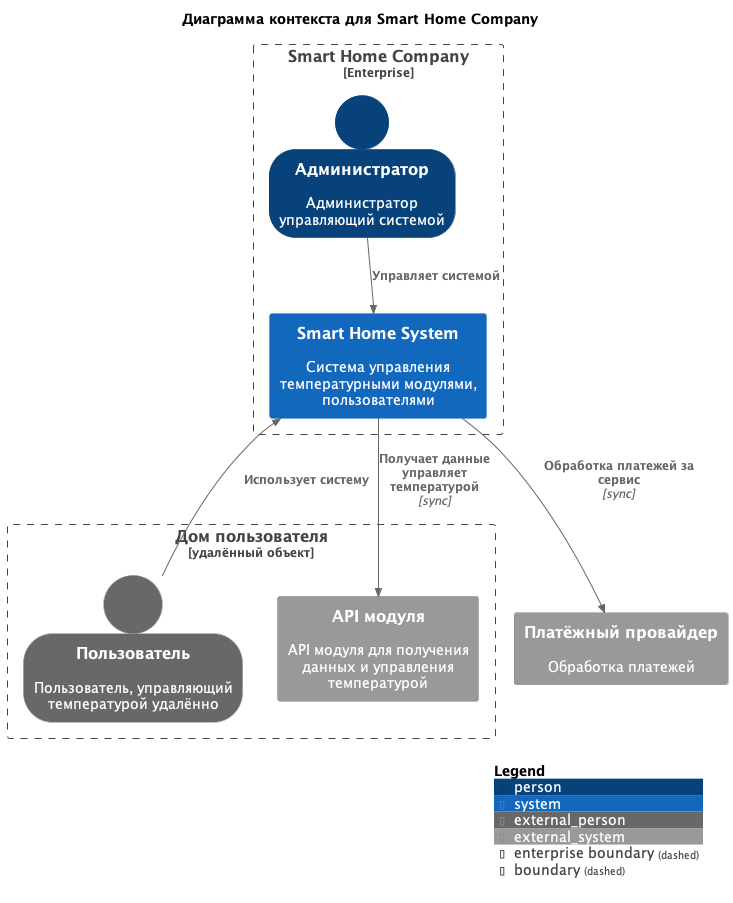

The diagram above was rendered by PlantUML. Its source (embedded in the PNG):
@startuml
title Диаграмма контекста для Smart Home Company

top to bottom direction

!includeurl https://raw.githubusercontent.com/plantuml-stdlib/C4-PlantUML/master/C4_Context.puml

SHOW_PERSON_OUTLINE()

Boundary(home, "Дом пользователя", "удалённый объект") {
Person_Ext(user, "Пользователь", "Пользователь, управляющий температурой удалённо")
System_Ext(modules, "API модуля", "API модуля для получения данных и управления температурой")
}

Enterprise_Boundary(company, "Smart Home Company") {
System(SmartHomeSystem, "Smart Home System", "Система управления температурными модулями, пользователями")
Person(admin, "Администратор", "Администратор управляющий системой")
}

System_Ext(payment, "Платёжный провайдер", "Обработка платежей")

Rel(user, SmartHomeSystem, "Использует систему")
Rel(admin, SmartHomeSystem, "Управляет системой")
Rel(SmartHomeSystem, modules, "Получает данные управляет температурой", sync)
Rel(SmartHomeSystem, payment, "Обработка платежей за сервис", sync)

SHOW_LEGEND()

@enduml